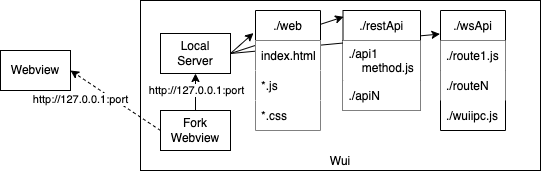

The diagram above was exported from draw.io. Its source (the exported page's mxGraphModel, read from the mxfile embedded in the PNG):
<mxGraphModel dx="631" dy="448" grid="1" gridSize="10" guides="1" tooltips="1" connect="1" arrows="1" fold="1" page="1" pageScale="1" pageWidth="850" pageHeight="1100" math="0" shadow="0">
  <root>
    <mxCell id="0" />
    <mxCell id="1" parent="0" />
    <mxCell id="YPVIob9KT6zEwcYDUToX-1" value="Wui" style="rounded=0;whiteSpace=wrap;html=1;verticalAlign=bottom;" vertex="1" parent="1">
      <mxGeometry x="300" y="130" width="400" height="170" as="geometry" />
    </mxCell>
    <mxCell id="YPVIob9KT6zEwcYDUToX-2" value="Webview" style="rounded=0;whiteSpace=wrap;html=1;" vertex="1" parent="1">
      <mxGeometry x="160" y="180" width="70" height="40" as="geometry" />
    </mxCell>
    <mxCell id="YPVIob9KT6zEwcYDUToX-3" value="Fork&lt;br&gt;Webview" style="rounded=0;whiteSpace=wrap;html=1;" vertex="1" parent="1">
      <mxGeometry x="320" y="240" width="70" height="40" as="geometry" />
    </mxCell>
    <mxCell id="YPVIob9KT6zEwcYDUToX-4" value="Local&lt;br&gt;Server" style="rounded=0;whiteSpace=wrap;html=1;" vertex="1" parent="1">
      <mxGeometry x="320" y="163" width="70" height="40" as="geometry" />
    </mxCell>
    <mxCell id="YPVIob9KT6zEwcYDUToX-5" value="./wsApi" style="swimlane;fontStyle=0;childLayout=stackLayout;horizontal=1;startSize=30;horizontalStack=0;resizeParent=1;resizeParentMax=0;resizeLast=0;collapsible=1;marginBottom=0;" vertex="1" parent="1">
      <mxGeometry x="600" y="140" width="65" height="120" as="geometry">
        <mxRectangle x="560" y="140" width="80" height="30" as="alternateBounds" />
      </mxGeometry>
    </mxCell>
    <mxCell id="YPVIob9KT6zEwcYDUToX-6" value="./route1.js" style="text;strokeColor=none;fillColor=default;align=left;verticalAlign=middle;spacingLeft=4;spacingRight=4;overflow=hidden;points=[[0,0.5],[1,0.5]];portConstraint=eastwest;rotatable=0;" vertex="1" parent="YPVIob9KT6zEwcYDUToX-5">
      <mxGeometry y="30" width="65" height="30" as="geometry" />
    </mxCell>
    <mxCell id="YPVIob9KT6zEwcYDUToX-7" value="./routeN" style="text;strokeColor=none;fillColor=default;align=left;verticalAlign=middle;spacingLeft=4;spacingRight=4;overflow=hidden;points=[[0,0.5],[1,0.5]];portConstraint=eastwest;rotatable=0;" vertex="1" parent="YPVIob9KT6zEwcYDUToX-5">
      <mxGeometry y="60" width="65" height="30" as="geometry" />
    </mxCell>
    <mxCell id="YPVIob9KT6zEwcYDUToX-8" value="./wuiipc.js" style="text;strokeColor=none;fillColor=none;align=left;verticalAlign=middle;spacingLeft=4;spacingRight=4;overflow=hidden;points=[[0,0.5],[1,0.5]];portConstraint=eastwest;rotatable=0;" vertex="1" parent="YPVIob9KT6zEwcYDUToX-5">
      <mxGeometry y="90" width="65" height="30" as="geometry" />
    </mxCell>
    <mxCell id="YPVIob9KT6zEwcYDUToX-10" value="" style="endArrow=classic;html=1;rounded=0;entryX=-0.008;entryY=0.196;entryDx=0;entryDy=0;entryPerimeter=0;exitX=1;exitY=0.5;exitDx=0;exitDy=0;startArrow=none;" edge="1" parent="1" source="YPVIob9KT6zEwcYDUToX-4" target="YPVIob9KT6zEwcYDUToX-5">
      <mxGeometry width="50" height="50" relative="1" as="geometry">
        <mxPoint x="390" y="200" as="sourcePoint" />
        <mxPoint x="535" y="180.51999999999998" as="targetPoint" />
      </mxGeometry>
    </mxCell>
    <mxCell id="YPVIob9KT6zEwcYDUToX-11" value="" style="endArrow=classic;html=1;rounded=0;exitX=1;exitY=0.5;exitDx=0;exitDy=0;entryX=-0.031;entryY=0.188;entryDx=0;entryDy=0;entryPerimeter=0;" edge="1" parent="1" source="YPVIob9KT6zEwcYDUToX-4" target="YPVIob9KT6zEwcYDUToX-20">
      <mxGeometry width="50" height="50" relative="1" as="geometry">
        <mxPoint x="220" y="10" as="sourcePoint" />
        <mxPoint x="270" y="-40" as="targetPoint" />
      </mxGeometry>
    </mxCell>
    <mxCell id="YPVIob9KT6zEwcYDUToX-12" value="" style="endArrow=classic;html=1;rounded=0;exitX=0;exitY=0.5;exitDx=0;exitDy=0;entryX=1;entryY=0.5;entryDx=0;entryDy=0;dashed=1;" edge="1" parent="1" source="YPVIob9KT6zEwcYDUToX-3" target="YPVIob9KT6zEwcYDUToX-2">
      <mxGeometry width="50" height="50" relative="1" as="geometry">
        <mxPoint x="195" y="10" as="sourcePoint" />
        <mxPoint x="245" y="-40" as="targetPoint" />
      </mxGeometry>
    </mxCell>
    <mxCell id="YPVIob9KT6zEwcYDUToX-13" value="&lt;span style=&quot;color: rgba(0, 0, 0, 0); font-family: monospace; font-size: 0px; text-align: start; background-color: rgb(248, 249, 250);&quot;&gt;%3CmxGraphModel%3E%3Croot%3E%3CmxCell%20id%3D%220%22%2F%3E%3CmxCell%20id%3D%221%22%20parent%3D%220%22%2F%3E%3CmxCell%20id%3D%222%22%20value%3D%22http%3A%2F%2F127.0.0.1%3Aport%22%20style%3D%22edgeLabel%3Bhtml%3D1%3Balign%3Dcenter%3BverticalAlign%3Dmiddle%3Bresizable%3D0%3Bpoints%3D%5B%5D%3B%22%20vertex%3D%221%22%20connectable%3D%220%22%20parent%3D%221%22%3E%3CmxGeometry%20x%3D%22356%22%20y%3D%22219.66666666666663%22%20as%3D%22geometry%22%2F%3E%3C%2FmxCell%3E%3C%2Froot%3E%3C%2FmxGraphModel%3E&lt;/span&gt;" style="edgeLabel;html=1;align=center;verticalAlign=middle;resizable=0;points=[];" vertex="1" connectable="0" parent="YPVIob9KT6zEwcYDUToX-12">
      <mxGeometry x="0.0017" y="-1" relative="1" as="geometry">
        <mxPoint as="offset" />
      </mxGeometry>
    </mxCell>
    <mxCell id="YPVIob9KT6zEwcYDUToX-14" value="http://127.0.0.1:port" style="edgeLabel;html=1;align=center;verticalAlign=middle;resizable=0;points=[];" vertex="1" connectable="0" parent="YPVIob9KT6zEwcYDUToX-12">
      <mxGeometry x="0.0496" relative="1" as="geometry">
        <mxPoint x="-33" as="offset" />
      </mxGeometry>
    </mxCell>
    <mxCell id="YPVIob9KT6zEwcYDUToX-15" value="./restApi" style="swimlane;fontStyle=0;childLayout=stackLayout;horizontal=1;startSize=30;horizontalStack=0;resizeParent=1;resizeParentMax=0;resizeLast=0;collapsible=1;marginBottom=0;" vertex="1" parent="1">
      <mxGeometry x="502.5" y="140" width="77.5" height="100" as="geometry" />
    </mxCell>
    <mxCell id="YPVIob9KT6zEwcYDUToX-16" value="./api1&#10;    method.js" style="text;strokeColor=none;fillColor=default;align=left;verticalAlign=middle;spacingLeft=4;spacingRight=4;overflow=hidden;points=[[0,0.5],[1,0.5]];portConstraint=eastwest;rotatable=0;" vertex="1" parent="YPVIob9KT6zEwcYDUToX-15">
      <mxGeometry y="30" width="77.5" height="40" as="geometry" />
    </mxCell>
    <mxCell id="YPVIob9KT6zEwcYDUToX-17" value="./apiN" style="text;strokeColor=none;fillColor=default;align=left;verticalAlign=middle;spacingLeft=4;spacingRight=4;overflow=hidden;points=[[0,0.5],[1,0.5]];portConstraint=eastwest;rotatable=0;" vertex="1" parent="YPVIob9KT6zEwcYDUToX-15">
      <mxGeometry y="70" width="77.5" height="30" as="geometry" />
    </mxCell>
    <mxCell id="YPVIob9KT6zEwcYDUToX-19" value="" style="endArrow=classic;html=1;rounded=0;entryX=0.008;entryY=0.063;entryDx=0;entryDy=0;entryPerimeter=0;exitX=1;exitY=0.5;exitDx=0;exitDy=0;" edge="1" parent="1" source="YPVIob9KT6zEwcYDUToX-4" target="YPVIob9KT6zEwcYDUToX-15">
      <mxGeometry width="50" height="50" relative="1" as="geometry">
        <mxPoint x="390" y="200" as="sourcePoint" />
        <mxPoint x="432.9849999999999" y="172.55999999999995" as="targetPoint" />
      </mxGeometry>
    </mxCell>
    <mxCell id="YPVIob9KT6zEwcYDUToX-20" value="./web" style="swimlane;fontStyle=0;childLayout=stackLayout;horizontal=1;startSize=30;horizontalStack=0;resizeParent=1;resizeParentMax=0;resizeLast=0;collapsible=1;marginBottom=0;" vertex="1" parent="1">
      <mxGeometry x="415" y="140" width="65" height="120" as="geometry" />
    </mxCell>
    <mxCell id="YPVIob9KT6zEwcYDUToX-21" value="index.html" style="text;strokeColor=none;fillColor=default;align=left;verticalAlign=middle;spacingLeft=4;spacingRight=4;overflow=hidden;points=[[0,0.5],[1,0.5]];portConstraint=eastwest;rotatable=0;" vertex="1" parent="YPVIob9KT6zEwcYDUToX-20">
      <mxGeometry y="30" width="65" height="30" as="geometry" />
    </mxCell>
    <mxCell id="YPVIob9KT6zEwcYDUToX-22" value="*.js" style="text;strokeColor=none;fillColor=default;align=left;verticalAlign=middle;spacingLeft=4;spacingRight=4;overflow=hidden;points=[[0,0.5],[1,0.5]];portConstraint=eastwest;rotatable=0;" vertex="1" parent="YPVIob9KT6zEwcYDUToX-20">
      <mxGeometry y="60" width="65" height="30" as="geometry" />
    </mxCell>
    <mxCell id="YPVIob9KT6zEwcYDUToX-23" value="*.css" style="text;strokeColor=none;fillColor=default;align=left;verticalAlign=middle;spacingLeft=4;spacingRight=4;overflow=hidden;points=[[0,0.5],[1,0.5]];portConstraint=eastwest;rotatable=0;" vertex="1" parent="YPVIob9KT6zEwcYDUToX-20">
      <mxGeometry y="90" width="65" height="30" as="geometry" />
    </mxCell>
    <mxCell id="YPVIob9KT6zEwcYDUToX-24" value="" style="endArrow=none;html=1;rounded=0;exitX=0.5;exitY=1;exitDx=0;exitDy=0;entryX=0.5;entryY=0;entryDx=0;entryDy=0;startArrow=classic;startFill=1;endFill=0;" edge="1" parent="1" source="YPVIob9KT6zEwcYDUToX-4" target="YPVIob9KT6zEwcYDUToX-3">
      <mxGeometry width="50" height="50" relative="1" as="geometry">
        <mxPoint x="560" y="273" as="sourcePoint" />
        <mxPoint x="582.9849999999999" y="252.55999999999995" as="targetPoint" />
      </mxGeometry>
    </mxCell>
    <mxCell id="YPVIob9KT6zEwcYDUToX-25" value="http://127.0.0.1:port" style="edgeLabel;html=1;align=center;verticalAlign=middle;resizable=0;points=[];" vertex="1" connectable="0" parent="YPVIob9KT6zEwcYDUToX-24">
      <mxGeometry x="-0.2162" y="1" relative="1" as="geometry">
        <mxPoint y="2" as="offset" />
      </mxGeometry>
    </mxCell>
  </root>
</mxGraphModel>